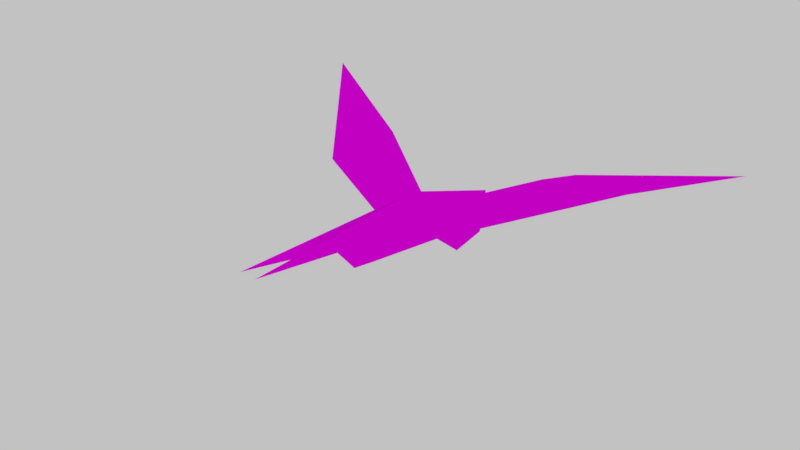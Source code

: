 # Source: birdLowPoly2.blend  (saved by Blender 2.77.0; exported with 4.5.12 LTS)
import bpy
from mathutils import Matrix  # noqa: F401  (used for matrix-valued properties, if any)

bpy.ops.wm.read_factory_settings(use_empty=True)
scene = bpy.context.scene
scene.name = 'Scene'

# ---- collections
col_collection_1 = bpy.data.collections.new('Collection 1'); scene.collection.children.link(col_collection_1)

# ---- images (referenced by path relative to the original .blend; pixels are not part of the script)
import os
ASSET_DIR = os.environ.get("B2B_ASSET_DIR", "")  # directory of the original .blend (textures are referenced by path, not embedded)
HERE = os.path.dirname(os.path.abspath(__file__))  # packed textures are extracted next to this script under _unpacked/

def load_image(name, relpath, width, height, colorspace="sRGB"):
    """Load a texture the original file referenced (path relative to the .blend, or extracted next to this script)."""
    p = next((c for c in (os.path.join(HERE, relpath), os.path.join(ASSET_DIR, relpath)) if relpath and os.path.exists(c)), "")
    if p:
        img = bpy.data.images.load(p, check_existing=True)
        img.name = name
    else:  # same state as the original file: an image datablock whose file is absent (Cycles renders it pink)
        img = bpy.data.images.new(name, width, height)
        img.source = "FILE"
        img.filepath = "//" + (relpath or name)
    img.colorspace_settings.name = colorspace
    return img
img_colorpalette_jpg = load_image('colorPalette.jpg', 'colorPalette.jpg', 1024, 1024, 'sRGB')

# ---- materials (node trees are filled in below, after node groups)
mat_material = bpy.data.materials.new('Material')
mat_material.alpha_threshold = 0.0
mat_material.roughness = 0.5
mat_material.line_color = (0.0, 0.0, 0.0, 1.0)

# ---- material node trees
mat_material.use_nodes = True; mat_material.node_tree.nodes.clear()
_N = mat_material.node_tree.nodes; _L = mat_material.node_tree.links
n0 = _N.new('ShaderNodeOutputMaterial'); n0.name = 'Material Output'; n0.location = (300, 300)
n1 = _N.new('ShaderNodeBsdfDiffuse'); n1.name = 'Diffuse BSDF'; n1.location = (10, 300)
n2 = _N.new('ShaderNodeTexImage'); n2.name = 'Image Texture'; n2.location = (228, 132)
n2.width = 140
n2.image = img_colorpalette_jpg
n3 = _N.new('ShaderNodeTexCoord'); n3.name = 'Texture Coordinate'; n3.location = (-183, 230)
_L.new(n1.outputs[0], n0.inputs[0])
_L.new(n3.outputs[2], n2.inputs[0])
_L.new(n2.outputs[0], n1.inputs[0])
n0.is_active_output = True

# ---- world
world_world = bpy.data.worlds.new('World'); scene.world = world_world
world_world.color = (0.5382, 0.5382, 0.5382)
world_world.use_sun_shadow = False
world_world.sun_shadow_jitter_overblur = 0.0
world_world.cycles.sampling_method = 'MANUAL'

# ---- meshes
me_cube = bpy.data.meshes.new('Cube')
me_cube.from_pydata([(-1.736, -1.759, -0.8507), (-1.177, 1.976, -0.8706), (0.1302, -6.036, -2.049), (-0.7735, 0.3544, 0.3822), (-5.19, 3.717, 1.935), (-5.523, -1.66, 1.733), (-10.13, 5.388, 1.886), (-8.244, 2.255, 3.632), (-11.95, 2.889, 1.84), (-14.99, 9.685, 2.902), (-0.2168, -4.684, 0.005733), (0.03523, -14.55, 1.363), (0.6306, -1.245, 1.24), (2.843, -1.828, -0.9281), (1.037, 5.517, -1.003), (1.394, -5.854, -1.269), (0.5385, -1.536, -3.436), (1.882, 0.3273, 0.3816), (2.453, 1.994, -0.8391), (0.4373, 3.392, -4.708), (6.293, 3.717, 1.935), (6.625, -1.66, 1.733), (9.346, 2.255, 3.632), (13.05, 2.889, 1.84), (16.09, 9.685, 2.903), (11.23, 5.388, 1.886), (0.6995, -8.312, 0.3183), (1.406, -4.855, -0.1202), (1.136, -14.57, 1.336), (0.5835, 2.352, -3.242), (-1.087, 3.999, -2.381), (1.77, 3.998, -3.119)], [], [(2, 0, 16), (29, 0, 1), (3, 12, 14), (1, 0, 5), (1, 3, 14), (3, 1, 4), (3, 7, 5), (4, 6, 7), (4, 5, 8), (2, 10, 0), (0, 12, 3), (26, 11, 10), (16, 18, 13), (29, 31, 18), (18, 14, 17), (27, 13, 12), (15, 27, 26), (18, 31, 14), (17, 22, 20), (18, 20, 21), (21, 22, 17), (22, 25, 20), (20, 25, 23), (25, 24, 23), (15, 13, 27), (2, 16, 15), (12, 26, 28), (28, 26, 27), (29, 16, 0), (29, 1, 30), (0, 10, 12), (1, 14, 30), (7, 3, 4), (4, 1, 5), (0, 3, 5), (5, 7, 8), (6, 4, 8), (9, 6, 8), (7, 6, 9), (8, 7, 9), (31, 30, 14), (11, 12, 10), (12, 11, 26), (15, 16, 13), (13, 18, 21), (13, 17, 12), (18, 16, 29), (18, 17, 20), (13, 21, 17), (21, 23, 22), (21, 20, 23), (22, 24, 25), (23, 24, 22), (12, 17, 14), (12, 28, 27), (19, 29, 30), (19, 31, 29), (19, 30, 31), (26, 10, 2), (26, 2, 15)])
_uv = me_cube.uv_layers.new(name='UVMap')
_uv.uv.foreach_set('vector', [0.2335, 0.01704, 0.2327, 0.01958, 0.2321, 0.01822, 0.2304, 0.01983, 0.2327, 0.01958, 0.231, 0.02072, 0.2265, 0.02704, 0.2263, 0.02862, 0.225, 0.02523, 0.231, 0.02072, 0.2327, 0.01958, 0.2336, 0.02158, 0.2257, 0.02592, 0.2265, 0.02704, 0.225, 0.02523, 0.2343, 0.03167, 0.235, 0.02826, 0.235, 0.03065, 0.2265, 0.02704, 0.2283, 0.02361, 0.2285, 0.0268, 0.2348, 0.01878, 0.2351, 0.02113, 0.2343, 0.02037, 0.2315, 0.02338, 0.2336, 0.02158, 0.2336, 0.02715, 0.2356, 0.02988, 0.2358, 0.02973, 0.2352, 0.02811, 0.2273, 0.0282, 0.2263, 0.02862, 0.2265, 0.02704, 0.64, 0.02109, 0.6397, 0.02278, 0.6403, 0.01863, 0.2321, 0.01822, 0.2313, 0.02063, 0.2327, 0.01955, 0.2304, 0.01983, 0.2304, 0.02074, 0.2313, 0.02063, 0.2261, 0.02629, 0.225, 0.02523, 0.2264, 0.02695, 0.228, 0.03041, 0.2274, 0.02818, 0.2263, 0.02862, 0.2359, 0.02934, 0.2352, 0.02948, 0.2352, 0.02602, 0.2313, 0.02063, 0.2304, 0.02074, 0.2304, 0.02093, 0.2264, 0.02695, 0.2283, 0.02361, 0.2269, 0.02376, 0.2313, 0.02063, 0.2315, 0.02338, 0.2336, 0.02158, 0.2285, 0.0268, 0.2283, 0.02361, 0.2264, 0.02695, 0.2343, 0.02037, 0.2351, 0.02113, 0.2348, 0.01878, 0.2315, 0.02338, 0.2325, 0.02672, 0.2336, 0.02715, 0.2325, 0.02672, 0.2318, 0.03178, 0.2336, 0.02715, 0.2359, 0.02934, 0.2352, 0.02812, 0.2352, 0.02948, 0.2335, 0.01704, 0.2321, 0.01822, 0.2334, 0.01724, 0.6314, 0.02503, 0.6326, 0.02748, 0.6344, 0.03071, 0.6397, 0.02275, 0.64, 0.02109, 0.6403, 0.01874, 0.2304, 0.01983, 0.2321, 0.01822, 0.2327, 0.01958, 0.2304, 0.01983, 0.231, 0.02072, 0.2304, 0.02059, 0.2273, 0.0282, 0.2276, 0.03039, 0.2263, 0.02862, 0.2257, 0.02592, 0.225, 0.02523, 0.2251, 0.02514, 0.2283, 0.02361, 0.2265, 0.02704, 0.2269, 0.02376, 0.2315, 0.02338, 0.231, 0.02072, 0.2336, 0.02158, 0.2273, 0.0282, 0.2265, 0.02704, 0.2285, 0.0268, 0.2285, 0.0268, 0.2283, 0.02361, 0.2299, 0.02183, 0.2325, 0.02672, 0.2315, 0.02338, 0.2336, 0.02715, 0.2318, 0.03178, 0.2325, 0.02672, 0.2336, 0.02715, 0.2343, 0.02037, 0.2351, 0.02113, 0.2349, 0.02415, 0.2299, 0.02183, 0.2283, 0.02361, 0.2292, 0.01627, 0.2345, 0.03092, 0.2344, 0.03007, 0.2356, 0.03077, 0.6397, 0.02108, 0.6388, 0.01918, 0.6403, 0.01863, 0.6402, 0.01827, 0.6409, 0.01764, 0.6402, 0.01653, 0.2334, 0.01724, 0.2321, 0.01822, 0.2327, 0.01955, 0.2327, 0.01955, 0.2313, 0.02063, 0.2336, 0.02158, 0.2274, 0.02818, 0.2264, 0.02695, 0.2263, 0.02862, 0.2313, 0.02063, 0.2321, 0.01822, 0.2304, 0.01983, 0.2349, 0.02813, 0.2343, 0.03167, 0.235, 0.03065, 0.2274, 0.02818, 0.2285, 0.0268, 0.2264, 0.02695, 0.2285, 0.0268, 0.2299, 0.02183, 0.2283, 0.02361, 0.2336, 0.02158, 0.2315, 0.02338, 0.2336, 0.02715, 0.2343, 0.02037, 0.2349, 0.02415, 0.2351, 0.02113, 0.2299, 0.02183, 0.2292, 0.01627, 0.2283, 0.02361, 0.2263, 0.02862, 0.2264, 0.02695, 0.225, 0.02523, 0.6402, 0.01827, 0.6397, 0.02275, 0.6403, 0.01874, 0.2322, 0.02444, 0.2304, 0.01983, 0.2344, 0.03007, 0.2322, 0.02444, 0.2304, 0.02074, 0.2304, 0.01983, 0.2322, 0.02444, 0.2344, 0.03007, 0.2304, 0.02074, 0.64, 0.02109, 0.2358, 0.02973, 0.2356, 0.02988, 0.64, 0.02109, 0.2356, 0.02988, 0.2334, 0.01724])
me_cube.materials.append(mat_material)
me_cube.use_remesh_preserve_volume = False
me_cube.use_remesh_preserve_attributes = False
me_cube.use_mirror_vertex_groups = False
me_cube.update()

# ---- objects
ob_birdlowpoly2 = bpy.data.objects.new('birdLowpOLY2', me_cube)

# ---- transforms, parenting, visibility, modifiers, constraints
ob_birdlowpoly2.location = (-0.1242, 0.0, 0.243)
ob_birdlowpoly2.scale = (0.2181, 0.2181, 0.2181)
ob_birdlowpoly2.lock_rotations_4d = False
ob_birdlowpoly2.empty_display_type = 'ARROWS'
ob_birdlowpoly2.lineart.crease_threshold = 0.0
_vg = ob_birdlowpoly2.vertex_groups.new(name='torso')
_vg = ob_birdlowpoly2.vertex_groups.new(name='upperWing.L')
_vg = ob_birdlowpoly2.vertex_groups.new(name='middleWing.L')
_vg = ob_birdlowpoly2.vertex_groups.new(name='downWing.L')
_vg = ob_birdlowpoly2.vertex_groups.new(name='neck')
_vg = ob_birdlowpoly2.vertex_groups.new(name='head')
_vg = ob_birdlowpoly2.vertex_groups.new(name='tail')
_vg = ob_birdlowpoly2.vertex_groups.new(name='leg.L')
_vg = ob_birdlowpoly2.vertex_groups.new(name='upperWing.R')
_vg = ob_birdlowpoly2.vertex_groups.new(name='middleWing.R')
_vg = ob_birdlowpoly2.vertex_groups.new(name='downWing.R')
_vg = ob_birdlowpoly2.vertex_groups.new(name='leg.R')
_m = ob_birdlowpoly2.modifiers.new('Decimate', 'DECIMATE')
_m.decimate_type = 'DISSOLVE'
_m.angle_limit = 0.8727
_m.use_symmetry = True

# ---- collection membership
col_collection_1.objects.link(ob_birdlowpoly2)

# ---- scene / render settings (as saved in the file)
scene.frame_start = 1; scene.frame_end = 250; scene.frame_set(0)
scene.render.engine = 'CYCLES'
scene.render.resolution_percentage = 50
scene.render.dither_intensity = 0.0
scene.cycles.use_denoising = False
scene.cycles.samples = 128
scene.cycles.sampling_pattern = 'TABULATED_SOBOL'
scene.cycles.light_sampling_threshold = 0.0
scene.cycles.use_adaptive_sampling = False
scene.cycles.use_light_tree = False
scene.cycles.blur_glossy = 0.0
scene.cycles.sample_clamp_indirect = 0.0
scene.view_settings.view_transform = 'Standard'
bpy.context.view_layer.update()

# ---- added for rendering (the .blend has no active camera): camera
cam_auto = bpy.data.cameras.new('AutoCamera')
cam_auto.lens = 50.0
cam_auto.sensor_width = 36.0
cam_auto.clip_end = 1000.0
ob_auto_camera = bpy.data.objects.new('AutoCamera', cam_auto)
scene.collection.objects.link(ob_auto_camera)
ob_auto_camera.location = (8.12824, -10.291, 6.63145)
ob_auto_camera.rotation_euler = (1.09748, -7.21219e-08, 0.694738)
scene.camera = ob_auto_camera
bpy.context.view_layer.update()
